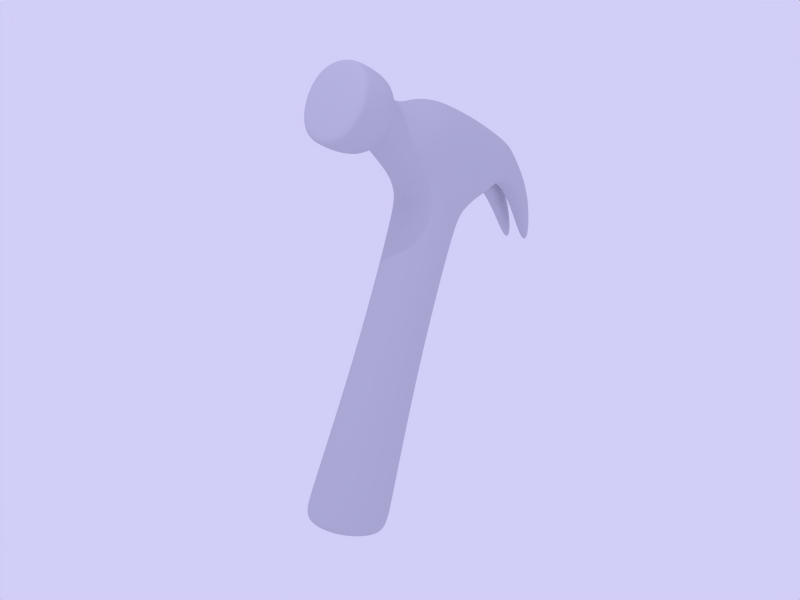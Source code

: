 # Source: hammer.blend  (saved by Blender 2.28.0; exported with 4.5.12 LTS)
import bpy
from mathutils import Matrix  # noqa: F401  (used for matrix-valued properties, if any)

bpy.ops.wm.read_factory_settings(use_empty=True)
scene = bpy.context.scene
scene.name = '1'

# ---- collections
col_collection_1 = bpy.data.collections.new('Collection 1'); scene.collection.children.link(col_collection_1)

# ---- materials (node trees are filled in below, after node groups)
mat_material = bpy.data.materials.new('Material')
mat_material.alpha_threshold = 0.0
mat_material.preview_render_type = 'FLAT'
mat_material.diffuse_color = (0.8, 0.8, 0.8456, 1.0)
mat_material.roughness = 0.5
mat_material.specular_intensity = 1.544
mat_material.line_color = (0.0, 0.0, 0.0, 1.0)

# ---- material node trees

# ---- world
world_world = bpy.data.worlds.new('World'); scene.world = world_world
world_world.color = (0.8201, 0.8058, 0.9741)
world_world.use_sun_shadow = False
world_world.sun_shadow_jitter_overblur = 0.0
world_world.cycles.sampling_method = 'MANUAL'
world_world.cycles.sample_map_resolution = 256

# ---- cameras
cam_camera = bpy.data.cameras.new('Camera')
cam_camera.passepartout_alpha = 0.2
cam_camera.clip_end = 100.0
cam_camera.lens = 35.0
cam_camera.ortho_scale = 7.314
cam_camera.show_passepartout = False
cam_camera.show_safe_areas = True
cam_camera.dof.focus_distance = 0.0
cam_camera.dof.aperture_fstop = 128.0

# ---- lights
light_lamp = bpy.data.lights.new('Lamp', 'POINT')
light_lamp.transmission_factor = 0.0
light_lamp.energy = 177.4
light_lamp.shadow_buffer_clip_start = 0.5
light_lamp.shadow_maximum_resolution = 0.006
light_lamp.use_absolute_resolution = True
light_lamp.cycles.use_multiple_importance_sampling = False

# ---- meshes
me_plane_001 = bpy.data.meshes.new('Plane.001')
me_plane_001.from_pydata([(1.025, 0.7916, 6.038), (1.025, -0.7916, 6.038), (-1.025, -0.7916, 6.038), (-1.025, 0.7916, 6.038), (-1.025, 0.7916, 6.477), (-1.025, -0.7916, 6.477), (1.025, -0.7916, 6.477), (1.025, 0.7916, 6.477), (0.7844, 0.6058, 9.776), (0.7844, -0.6058, 9.776), (-0.7844, -0.6058, 9.776), (-0.7844, 0.6058, 9.776), (-0.7844, 0.6058, 12.97), (-0.7844, -0.6058, 12.97), (0.7844, -0.6058, 12.97), (0.7844, 0.6058, 12.97), (0.7916, 0.7916, 13.19), (0.7916, -0.7916, 13.19), (-0.7916, -0.7916, 13.19), (-0.7916, 0.7916, 13.19), (-0.8787, 1.0, 15.22), (-0.8787, -1.0, 15.22), (0.8458, -0.7771, 15.22), (0.8458, 0.7771, 15.22), (-1.246, -0.7775, 14.87), (-1.246, 0.7775, 14.87), (-1.368, 0.7775, 13.45), (-1.368, -0.7775, 13.45), (1.915, 0.736, 14.7), (1.915, -0.736, 14.7), (1.371, -0.736, 14.17), (1.371, 0.736, 14.17), (-2.024, -0.4529, 13.73), (-2.024, 0.4529, 13.73), (-2.024, 0.4529, 14.63), (-2.024, -0.4529, 14.63), (-2.25, -0.8914, 15.07), (-2.25, 0.8914, 15.07), (-2.25, 0.8914, 13.29), (-2.25, -0.8914, 13.29), (-3.049, -0.8914, 13.29), (-3.049, 0.8914, 13.29), (-3.049, 0.8914, 15.07), (-3.049, -0.8914, 15.07), (-3.153, -0.8914, 14.99), (-3.153, 0.8914, 14.99), (-3.153, 0.8914, 13.35), (-3.153, -0.8914, 13.35), (1.915, 9.413e-09, 14.7), (1.371, 1.296e-08, 14.17), (2.281, -0.09047, 13.93), (2.884, -0.09047, 14.05), (2.281, -0.5338, 13.93), (2.884, -0.5338, 14.05), (2.281, 0.09047, 13.93), (2.884, 0.09047, 14.05), (2.281, 0.5338, 13.93), (2.884, 0.5338, 14.05), (3.349, 0.3659, 13.11), (3.303, 0.3659, 13.04), (3.391, 0.1442, 13.15), (3.245, 0.1442, 13.01), (3.349, -0.3659, 13.11), (3.303, -0.3659, 13.04), (3.391, -0.1442, 13.15), (3.245, -0.1442, 13.01)], [], [(0, 3, 2, 1), (2, 3, 4, 5), (3, 0, 7, 4), (0, 1, 6, 7), (1, 2, 5, 6), (6, 5, 10, 9), (7, 6, 9, 8), (4, 7, 8, 11), (5, 4, 11, 10), (10, 11, 12, 13), (11, 8, 15, 12), (8, 9, 14, 15), (9, 10, 13, 14), (14, 13, 18, 17), (15, 14, 17, 16), (12, 15, 16, 19), (13, 12, 19, 18), (19, 16, 23, 20), (17, 18, 21, 22), (21, 20, 23, 22), (21, 18, 27, 24), (20, 21, 24, 25), (19, 20, 25, 26), (18, 19, 26, 27), (23, 28, 48), (17, 30, 49), (27, 26, 33, 32), (26, 25, 34, 33), (25, 24, 35, 34), (24, 27, 32, 35), (35, 32, 39, 36), (34, 35, 36, 37), (33, 34, 37, 38), (32, 33, 38, 39), (39, 38, 41, 40), (38, 37, 42, 41), (37, 36, 43, 42), (36, 39, 40, 43), (43, 40, 47, 44), (42, 43, 44, 45), (41, 42, 45, 46), (40, 41, 46, 47), (47, 46, 45, 44), (49, 31, 16), (49, 16, 17), (48, 29, 22), (48, 22, 23), (17, 22, 29, 30), (16, 31, 28, 23), (30, 29, 53, 52), (29, 48, 51, 53), (49, 30, 52, 50), (48, 49, 50, 51), (49, 48, 55, 54), (28, 31, 56, 57), (31, 49, 54, 56), (48, 28, 57, 55), (55, 57, 58, 60), (56, 54, 61, 59), (57, 56, 59, 58), (54, 55, 60, 61), (61, 60, 58, 59), (51, 50, 65, 64), (50, 52, 63, 65), (53, 51, 64, 62), (52, 53, 62, 63), (65, 63, 62, 64)])
me_plane_001.polygons.foreach_set('use_smooth', [True] * 67)
me_plane_001.materials.append(mat_material)
me_plane_001.use_remesh_preserve_volume = False
me_plane_001.use_remesh_preserve_attributes = False
me_plane_001.use_mirror_vertex_groups = False
me_plane_001.update()

# ---- objects
ob_plane = bpy.data.objects.new('Plane', me_plane_001)
ob_lamp = bpy.data.objects.new('Lamp', light_lamp)
ob_empty = bpy.data.objects.new('Empty', None)
ob_camera = bpy.data.objects.new('Camera', cam_camera)

# ---- transforms, parenting, visibility, modifiers, constraints
ob_plane.location = (-2.662, 0.6679, -6.512)
ob_plane.rotation_euler = (0.1348, 0.2271, 0.284)
ob_plane.lock_rotations_4d = False
ob_plane.empty_display_type = 'ARROWS'
ob_plane.color = (0.0, 0.0, 0.0, 1.0)
ob_plane.lineart.crease_threshold = 0.0
_m = ob_plane.modifiers.new('Subdivision', 'SUBSURF')
_m.uv_smooth = 'NONE'
_m.levels = 4
_m.render_levels = 5
ob_lamp.location = (-6.798, -4.903, 13.38)
ob_lamp.rotation_euler = (1.571, -0.0, 1.571)
ob_lamp.lock_rotations_4d = False
ob_lamp.empty_display_type = 'ARROWS'
ob_lamp.color = (0.0, 0.0, 0.0, 1.0)
ob_lamp.lineart.crease_threshold = 0.0
ob_empty.location = (1.595e-09, -0.1369, 4.139)
ob_empty.lock_rotations_4d = False
ob_empty.empty_display_type = 'ARROWS'
ob_empty.empty_image_offset = (0.0, 0.0)
ob_empty.color = (0.0, 0.0, 0.0, 1.0)
ob_empty.lineart.crease_threshold = 0.0
ob_camera.location = (-8.224, -13.95, 5.371)
ob_camera.rotation_euler = (-5.251, -0.6596, 0.8329)
ob_camera.lock_rotations_4d = False
ob_camera.empty_display_type = 'ARROWS'
ob_camera.color = (0.0, 0.0, 0.0, 0.0)
ob_camera.display_type = 'WIRE'
ob_camera.lineart.crease_threshold = 0.0
_c = ob_camera.constraints.new('TRACK_TO'); _c.name = 'Const'
_c.active = False
_c.target = ob_empty

# ---- collection membership
col_collection_1.objects.link(ob_plane)
col_collection_1.objects.link(ob_lamp)
col_collection_1.objects.link(ob_empty)
col_collection_1.objects.link(ob_camera)

# ---- scene / render settings (as saved in the file)
scene.camera = ob_camera
scene.frame_start = 1; scene.frame_end = 250; scene.frame_set(1)
scene.render.engine = 'BLENDER_EEVEE_NEXT'
scene.render.image_settings.file_format = 'TARGA'
scene.render.image_settings.color_mode = 'RGB'
scene.render.image_settings.quality = 95
scene.render.image_settings.compression = 95
scene.render.resolution_x = 640
scene.render.resolution_y = 480
scene.render.pixel_aspect_x = 100.0
scene.render.pixel_aspect_y = 100.0
scene.render.fps = 25
scene.render.dither_intensity = 0.0
scene.render.use_compositing = False
scene.render.use_sequencer = False
scene.render.use_file_extension = False
scene.render.bake_bias = 0.0
scene.render.use_stamp_time = False
scene.render.use_stamp_date = False
scene.render.use_stamp_frame = False
scene.render.use_stamp_camera = False
scene.render.use_stamp_scene = False
scene.render.use_stamp_filename = False
scene.render.use_stamp_render_time = False
scene.render.stamp_font_size = 0
scene.cycles.use_denoising = False
scene.cycles.samples = 10
scene.cycles.sampling_pattern = 'TABULATED_SOBOL'
scene.cycles.light_sampling_threshold = 0.0
scene.cycles.use_adaptive_sampling = False
scene.cycles.use_light_tree = False
scene.cycles.blur_glossy = 0.0
scene.cycles.volume_bounces = 1
scene.cycles.pixel_filter_type = 'GAUSSIAN'
scene.cycles.sample_clamp_indirect = 0.0
scene.view_settings.view_transform = 'Raw'
bpy.context.view_layer.update()
